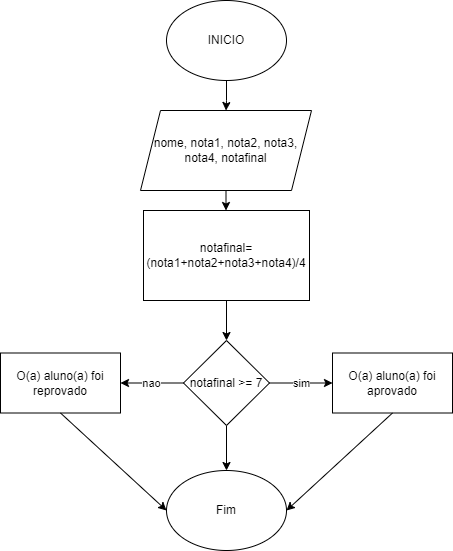

The diagram above was exported from draw.io. Its source (the exported page's mxGraphModel, read from the mxfile embedded in the PNG):
<mxGraphModel dx="1114" dy="559" grid="1" gridSize="10" guides="1" tooltips="1" connect="1" arrows="1" fold="1" page="1" pageScale="1" pageWidth="827" pageHeight="1169" math="0" shadow="0">
  <root>
    <mxCell id="0" />
    <mxCell id="1" parent="0" />
    <mxCell id="ZSnzmXOGnt9AOy0DSZ6o-3" value="" style="edgeStyle=orthogonalEdgeStyle;rounded=0;orthogonalLoop=1;jettySize=auto;html=1;" parent="1" source="ZSnzmXOGnt9AOy0DSZ6o-1" target="ZSnzmXOGnt9AOy0DSZ6o-2" edge="1">
      <mxGeometry relative="1" as="geometry" />
    </mxCell>
    <mxCell id="ZSnzmXOGnt9AOy0DSZ6o-1" value="INICIO" style="ellipse;whiteSpace=wrap;html=1;" parent="1" vertex="1">
      <mxGeometry x="354" y="60" width="120" height="80" as="geometry" />
    </mxCell>
    <mxCell id="ZSnzmXOGnt9AOy0DSZ6o-5" value="" style="edgeStyle=orthogonalEdgeStyle;rounded=0;orthogonalLoop=1;jettySize=auto;html=1;" parent="1" source="ZSnzmXOGnt9AOy0DSZ6o-2" target="ZSnzmXOGnt9AOy0DSZ6o-4" edge="1">
      <mxGeometry relative="1" as="geometry" />
    </mxCell>
    <mxCell id="ZSnzmXOGnt9AOy0DSZ6o-2" value="nome,&amp;nbsp;nota1, nota2, nota3, nota4, notafinal" style="shape=parallelogram;perimeter=parallelogramPerimeter;whiteSpace=wrap;html=1;fixedSize=1;" parent="1" vertex="1">
      <mxGeometry x="328" y="170" width="171" height="80" as="geometry" />
    </mxCell>
    <mxCell id="ZSnzmXOGnt9AOy0DSZ6o-7" value="" style="edgeStyle=orthogonalEdgeStyle;rounded=0;orthogonalLoop=1;jettySize=auto;html=1;" parent="1" source="ZSnzmXOGnt9AOy0DSZ6o-4" target="ZSnzmXOGnt9AOy0DSZ6o-6" edge="1">
      <mxGeometry relative="1" as="geometry" />
    </mxCell>
    <mxCell id="ZSnzmXOGnt9AOy0DSZ6o-4" value="notafinal= (nota1+nota2+nota3+nota4)/4" style="whiteSpace=wrap;html=1;" parent="1" vertex="1">
      <mxGeometry x="331" y="270" width="166" height="90" as="geometry" />
    </mxCell>
    <mxCell id="ZSnzmXOGnt9AOy0DSZ6o-9" value="sim" style="edgeStyle=orthogonalEdgeStyle;rounded=0;orthogonalLoop=1;jettySize=auto;html=1;" parent="1" source="ZSnzmXOGnt9AOy0DSZ6o-6" target="ZSnzmXOGnt9AOy0DSZ6o-8" edge="1">
      <mxGeometry relative="1" as="geometry" />
    </mxCell>
    <mxCell id="ZSnzmXOGnt9AOy0DSZ6o-11" value="nao" style="edgeStyle=orthogonalEdgeStyle;rounded=0;orthogonalLoop=1;jettySize=auto;html=1;" parent="1" source="ZSnzmXOGnt9AOy0DSZ6o-6" target="ZSnzmXOGnt9AOy0DSZ6o-10" edge="1">
      <mxGeometry relative="1" as="geometry" />
    </mxCell>
    <mxCell id="ZSnzmXOGnt9AOy0DSZ6o-13" value="" style="edgeStyle=orthogonalEdgeStyle;rounded=0;orthogonalLoop=1;jettySize=auto;html=1;" parent="1" source="ZSnzmXOGnt9AOy0DSZ6o-6" target="ZSnzmXOGnt9AOy0DSZ6o-12" edge="1">
      <mxGeometry relative="1" as="geometry" />
    </mxCell>
    <mxCell id="ZSnzmXOGnt9AOy0DSZ6o-6" value="notafinal &amp;gt;= 7" style="rhombus;whiteSpace=wrap;html=1;" parent="1" vertex="1">
      <mxGeometry x="371" y="400" width="86" height="85" as="geometry" />
    </mxCell>
    <mxCell id="ZSnzmXOGnt9AOy0DSZ6o-8" value="O(a) aluno(a) foi aprovado" style="whiteSpace=wrap;html=1;" parent="1" vertex="1">
      <mxGeometry x="520" y="412.5" width="120" height="60" as="geometry" />
    </mxCell>
    <mxCell id="ZSnzmXOGnt9AOy0DSZ6o-10" value="O(a) aluno(a) foi reprovado" style="whiteSpace=wrap;html=1;" parent="1" vertex="1">
      <mxGeometry x="188" y="412.5" width="120" height="60" as="geometry" />
    </mxCell>
    <mxCell id="ZSnzmXOGnt9AOy0DSZ6o-12" value="Fim" style="ellipse;whiteSpace=wrap;html=1;" parent="1" vertex="1">
      <mxGeometry x="354" y="530" width="120" height="80" as="geometry" />
    </mxCell>
    <mxCell id="ZSnzmXOGnt9AOy0DSZ6o-14" value="" style="endArrow=classic;html=1;rounded=0;exitX=0.5;exitY=1;exitDx=0;exitDy=0;entryX=0;entryY=0.5;entryDx=0;entryDy=0;" parent="1" source="ZSnzmXOGnt9AOy0DSZ6o-10" target="ZSnzmXOGnt9AOy0DSZ6o-12" edge="1">
      <mxGeometry width="50" height="50" relative="1" as="geometry">
        <mxPoint x="390" y="540" as="sourcePoint" />
        <mxPoint x="440" y="490" as="targetPoint" />
      </mxGeometry>
    </mxCell>
    <mxCell id="ZSnzmXOGnt9AOy0DSZ6o-15" value="" style="endArrow=classic;html=1;rounded=0;exitX=0.5;exitY=1;exitDx=0;exitDy=0;entryX=1;entryY=0.5;entryDx=0;entryDy=0;" parent="1" source="ZSnzmXOGnt9AOy0DSZ6o-8" target="ZSnzmXOGnt9AOy0DSZ6o-12" edge="1">
      <mxGeometry width="50" height="50" relative="1" as="geometry">
        <mxPoint x="390" y="540" as="sourcePoint" />
        <mxPoint x="440" y="490" as="targetPoint" />
      </mxGeometry>
    </mxCell>
  </root>
</mxGraphModel>